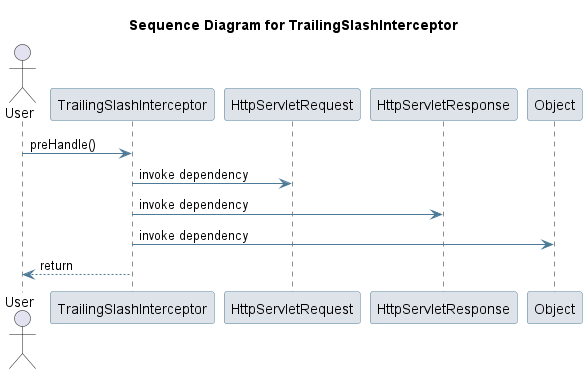

The diagram above was rendered by PlantUML. Its source (embedded in the PNG):
@startuml
skinparam sequence {
 ArrowColor #4D7A97 
 ParticipantBorderColor #4D7A97 
 ParticipantBackgroundColor #DEE3E9 
}
title Sequence Diagram for TrailingSlashInterceptor

actor User
User -> TrailingSlashInterceptor: preHandle()
participant HttpServletRequest
TrailingSlashInterceptor -> HttpServletRequest: invoke dependency
participant HttpServletResponse
TrailingSlashInterceptor -> HttpServletResponse: invoke dependency
participant Object
TrailingSlashInterceptor -> Object: invoke dependency
TrailingSlashInterceptor --> User : return
@enduml